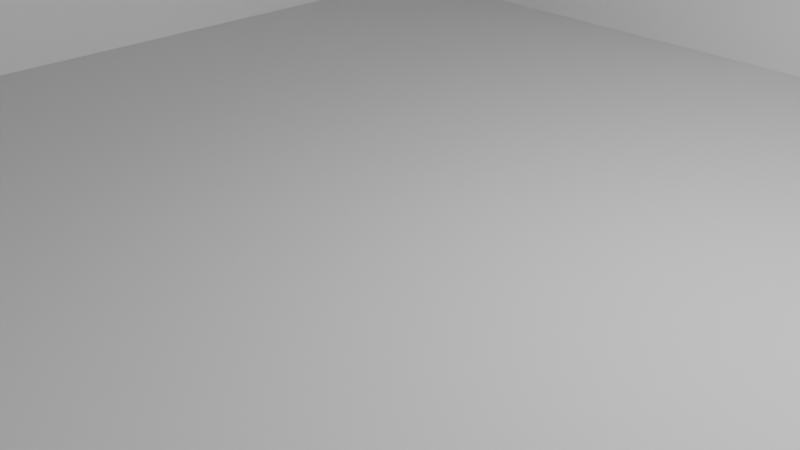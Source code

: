 # Source: real_goods.blend  (saved by Blender 5.2.45; exported with 4.5.12 LTS)
import bpy
from mathutils import Matrix  # noqa: F401  (used for matrix-valued properties, if any)

bpy.ops.wm.read_factory_settings(use_empty=True)
scene = bpy.context.scene
scene.name = 'Scene'

# ---- collections
col_collection = bpy.data.collections.new('Collection'); scene.collection.children.link(col_collection)

# ---- world
world_world = bpy.data.worlds.new('World'); scene.world = world_world
world_world.use_nodes = True; world_world.node_tree.nodes.clear()
_N = world_world.node_tree.nodes; _L = world_world.node_tree.links
n0 = _N.new('ShaderNodeOutputWorld'); n0.name = 'World Output'; n0.location = (200, 100)
n1 = _N.new('ShaderNodeBackground'); n1.name = 'Background'; n1.location = (-200, 100)
n1.inputs[0].default_value = (0.05088, 0.05088, 0.05088, 1.0)
_L.new(n1.outputs[0], n0.inputs[0])
n0.is_active_output = True
world_world.color = (0.05088, 0.05088, 0.05088)
world_world.sun_shadow_jitter_overblur = 0.0

# ---- cameras
cam_camera = bpy.data.cameras.new('Camera')
cam_camera.clip_end = 100.0
cam_camera.ortho_scale = 7.314
cam_camera_001 = bpy.data.cameras.new('Camera.001')
cam_camera_001.clip_end = 100.0
cam_camera_001.ortho_scale = 7.314
cam_camera_002 = bpy.data.cameras.new('Camera.002')
cam_camera_002.clip_end = 100.0
cam_camera_002.ortho_scale = 7.314
cam_camera_003 = bpy.data.cameras.new('Camera.003')
cam_camera_003.clip_end = 100.0
cam_camera_003.ortho_scale = 7.314

# ---- lights
light_light = bpy.data.lights.new('Light', 'POINT')
light_light.energy = 1000.0
light_light.shadow_soft_size = 0.1
light_light_001 = bpy.data.lights.new('Light.001', 'POINT')
light_light_001.energy = 1000.0
light_light_001.shadow_soft_size = 0.1
light_light_002 = bpy.data.lights.new('Light.002', 'POINT')
light_light_002.energy = 1000.0
light_light_002.shadow_soft_size = 0.1
light_light_003 = bpy.data.lights.new('Light.003', 'POINT')
light_light_003.energy = 1000.0
light_light_003.shadow_soft_size = 0.1

# ---- meshes
me_cube_001 = bpy.data.meshes.new('Cube.001')
me_cube_001.from_pydata([(-17.5, -17.5, 25.0), (-12.25, -12.25, 60.0), (-17.5, -17.5, 60.0), (-12.25, 12.25, 60.0), (-17.5, 17.5, 25.0), (12.25, -12.25, 60.0), (-17.5, 17.5, 60.0), (12.25, 12.25, 60.0), (17.5, -17.5, 25.0), (-7.25, -7.75, 35.0), (17.5, -17.5, 60.0), (-7.25, 6.75, 35.0), (17.5, 17.5, 25.0), (7.25, 6.75, 35.0), (7.25, -7.75, 35.0), (17.5, 17.5, 60.0), (-12.0, -12.0, 25.0), (-12.0, 12.0, 25.0), (12.0, -12.0, 25.0), (12.0, 12.0, 25.0), (-7.0, 7.0, 0.0), (-7.0, -7.0, 0.0), (7.0, 7.0, 0.0), (7.0, -7.0, 0.0)], [], [(0, 2, 6, 4), (4, 6, 15, 12), (12, 15, 10, 8), (8, 10, 2, 0), (4, 12, 8, 0), (6, 2, 10, 5, 1, 3), (10, 15, 6, 3, 7, 5), (17, 16, 18, 19), (20, 22, 23, 21), (18, 16, 21, 23), (17, 19, 22, 20), (19, 18, 23, 22), (16, 17, 20, 21), (13, 11, 9, 14), (11, 13, 7, 3), (5, 7, 13, 14), (9, 11, 3, 1), (1, 5, 14, 9)])
_uv = me_cube_001.uv_layers.new(name='UVMap')
_uv.uv.foreach_set('vector', [0.375, 0.0, 0.625, 0.0, 0.625, 0.25, 0.375, 0.25, 0.375, 0.25, 0.625, 0.25, 0.625, 0.5, 0.375, 0.5, 0.375, 0.5, 0.625, 0.5, 0.625, 0.75, 0.375, 0.75, 0.375, 0.75, 0.625, 0.75, 0.625, 1.0, 0.375, 1.0, 0.125, 0.5, 0.375, 0.5, 0.375, 0.75, 0.125, 0.75, 0.875, 0.5, 0.875, 0.75, 0.625, 0.75, 0.6625, 0.7125, 0.8375, 0.7125, 0.8375, 0.5375, 0.625, 0.75, 0.625, 0.5, 0.875, 0.5, 0.8375, 0.5375, 0.6625, 0.5375, 0.6625, 0.7125, 0.125, 0.5, 0.125, 0.75, 0.375, 0.75, 0.375, 0.5, 0.125, 0.5, 0.375, 0.5, 0.375, 0.75, 0.125, 0.75, 0.375, 0.75, 0.125, 0.75, 0.125, 0.75, 0.375, 0.75, 0.125, 0.5, 0.375, 0.5, 0.375, 0.5, 0.125, 0.5, 0.375, 0.5, 0.375, 0.75, 0.375, 0.75, 0.375, 0.5, 0.125, 0.75, 0.125, 0.5, 0.125, 0.5, 0.125, 0.75, 0.625, 0.5, 0.875, 0.5, 0.875, 0.75, 0.625, 0.75, 0.875, 0.5, 0.625, 0.5, 0.625, 0.5, 0.875, 0.5, 0.625, 0.75, 0.625, 0.5, 0.625, 0.5, 0.625, 0.75, 0.875, 0.75, 0.875, 0.5, 0.875, 0.5, 0.875, 0.75, 0.875, 0.75, 0.625, 0.75, 0.625, 0.75, 0.875, 0.75])
me_cube_001.materials.append(None)
me_cube_001.update()
me_cube_002 = bpy.data.meshes.new('Cube.002')
me_cube_002.from_pydata([(-12.25, -12.25, 60.0), (-12.25, 12.25, 60.0), (12.25, -12.25, 60.0), (12.25, 12.25, 60.0), (-7.25, -7.75, 35.0), (-7.25, 6.75, 35.0), (7.25, 6.75, 35.0), (7.25, -7.75, 35.0), (-13.0, -13.0, 63.65), (-13.0, 13.0, 63.65), (13.0, 13.0, 63.65), (13.0, -13.0, 63.65), (-6.75, -6.75, 35.0), (6.75, -6.75, 35.0)], [(13, 12)], [(3, 10, 11, 2), (6, 7, 4, 5), (3, 6, 5, 1), (2, 7, 6, 3), (1, 5, 4, 0), (0, 4, 7, 2), (10, 9, 8, 11), (0, 8, 9, 1), (2, 11, 8, 0), (1, 9, 10, 3)])
_uv = me_cube_002.uv_layers.new(name='UVMap')
_uv.uv.foreach_set('vector', [0.625, 0.5, 0.625, 0.5, 0.625, 0.75, 0.625, 0.75, 0.625, 0.5, 0.625, 0.75, 0.875, 0.75, 0.875, 0.5, 0.625, 0.5, 0.625, 0.5, 0.875, 0.5, 0.875, 0.5, 0.625, 0.75, 0.625, 0.75, 0.625, 0.5, 0.625, 0.5, 0.875, 0.5, 0.875, 0.5, 0.875, 0.75, 0.875, 0.75, 0.875, 0.75, 0.875, 0.75, 0.625, 0.75, 0.625, 0.75, 0.625, 0.5, 0.875, 0.5, 0.875, 0.75, 0.625, 0.75, 0.875, 0.75, 0.875, 0.75, 0.875, 0.5, 0.875, 0.5, 0.625, 0.75, 0.625, 0.75, 0.875, 0.75, 0.875, 0.75, 0.875, 0.5, 0.875, 0.5, 0.625, 0.5, 0.625, 0.5])
me_cube_002.update()
me_cube_003 = bpy.data.meshes.new('Cube.003')
me_cube_003.from_pydata([(-17.5, -17.5, 25.0), (-12.25, -12.25, 60.0), (-17.5, -17.5, 60.0), (-12.25, 12.25, 60.0), (-17.5, 17.5, 25.0), (12.25, -12.25, 60.0), (-17.5, 17.5, 60.0), (12.25, 12.25, 60.0), (17.5, -17.5, 25.0), (-7.25, -7.75, 35.0), (17.5, -17.5, 60.0), (-7.25, 6.75, 35.0), (17.5, 17.5, 25.0), (7.25, 6.75, 35.0), (7.25, -7.75, 35.0), (17.5, 17.5, 60.0), (-12.0, -12.0, 25.0), (-12.0, 12.0, 25.0), (12.0, -12.0, 25.0), (12.0, 12.0, 25.0), (-7.0, 7.0, 0.0), (-7.0, -7.0, 0.0), (7.0, 7.0, 0.0), (7.0, -7.0, 0.0)], [], [(0, 2, 6, 4), (4, 6, 15, 12), (12, 15, 10, 8), (8, 10, 2, 0), (4, 12, 8, 0), (6, 2, 10, 5, 1, 3), (10, 15, 6, 3, 7, 5), (17, 16, 18, 19), (20, 22, 23, 21), (18, 16, 21, 23), (17, 19, 22, 20), (19, 18, 23, 22), (16, 17, 20, 21), (13, 11, 9, 14), (11, 13, 7, 3), (5, 7, 13, 14), (9, 11, 3, 1), (1, 5, 14, 9)])
_uv = me_cube_003.uv_layers.new(name='UVMap')
_uv.uv.foreach_set('vector', [0.375, 0.0, 0.625, 0.0, 0.625, 0.25, 0.375, 0.25, 0.375, 0.25, 0.625, 0.25, 0.625, 0.5, 0.375, 0.5, 0.375, 0.5, 0.625, 0.5, 0.625, 0.75, 0.375, 0.75, 0.375, 0.75, 0.625, 0.75, 0.625, 1.0, 0.375, 1.0, 0.125, 0.5, 0.375, 0.5, 0.375, 0.75, 0.125, 0.75, 0.875, 0.5, 0.875, 0.75, 0.625, 0.75, 0.6625, 0.7125, 0.8375, 0.7125, 0.8375, 0.5375, 0.625, 0.75, 0.625, 0.5, 0.875, 0.5, 0.8375, 0.5375, 0.6625, 0.5375, 0.6625, 0.7125, 0.125, 0.5, 0.125, 0.75, 0.375, 0.75, 0.375, 0.5, 0.125, 0.5, 0.375, 0.5, 0.375, 0.75, 0.125, 0.75, 0.375, 0.75, 0.125, 0.75, 0.125, 0.75, 0.375, 0.75, 0.125, 0.5, 0.375, 0.5, 0.375, 0.5, 0.125, 0.5, 0.375, 0.5, 0.375, 0.75, 0.375, 0.75, 0.375, 0.5, 0.125, 0.75, 0.125, 0.5, 0.125, 0.5, 0.125, 0.75, 0.625, 0.5, 0.875, 0.5, 0.875, 0.75, 0.625, 0.75, 0.875, 0.5, 0.625, 0.5, 0.625, 0.5, 0.875, 0.5, 0.625, 0.75, 0.625, 0.5, 0.625, 0.5, 0.625, 0.75, 0.875, 0.75, 0.875, 0.5, 0.875, 0.5, 0.875, 0.75, 0.875, 0.75, 0.625, 0.75, 0.625, 0.75, 0.875, 0.75])
me_cube_003.materials.append(None)
me_cube_003.update()

# ---- objects
ob_light = bpy.data.objects.new('Light', light_light)
ob_camera = bpy.data.objects.new('Camera', cam_camera)
ob_cube = bpy.data.objects.new('Cube', me_cube_001)
ob_cube_001 = bpy.data.objects.new('Cube.001', me_cube_002)
ob_light_001 = bpy.data.objects.new('Light.001', light_light_001)
ob_camera_001 = bpy.data.objects.new('Camera.001', cam_camera_001)
ob_light_002 = bpy.data.objects.new('Light.002', light_light_002)
ob_camera_002 = bpy.data.objects.new('Camera.002', cam_camera_002)
ob_cube_002 = bpy.data.objects.new('Cube.002', me_cube_003)
ob_light_003 = bpy.data.objects.new('Light.003', light_light_003)
ob_camera_003 = bpy.data.objects.new('Camera.003', cam_camera_003)

# ---- transforms, parenting, visibility, modifiers, constraints
ob_light.location = (4.076, 1.005, 5.904)
ob_light.rotation_euler = (0.6503, 0.05522, 1.866)
ob_light.lock_rotations_4d = False
ob_light.empty_display_type = 'ARROWS'
ob_light.color = (0.0, 0.0, 0.0, 0.0)
ob_light.lineart.crease_threshold = 0.0
ob_camera.location = (7.359, -6.926, 4.958)
ob_camera.rotation_euler = (1.109, 0.0, 0.8149)
ob_camera.lock_rotations_4d = False
ob_camera.empty_display_type = 'ARROWS'
ob_camera.color = (0.0, 0.0, 0.0, 0.0)
ob_camera.display_type = 'WIRE'
ob_camera.lineart.crease_threshold = 0.0
ob_cube.location = (0.0, 0.0, 0.0)
ob_cube_001.location = (0.0, 0.0, 0.0)
_m = ob_cube_001.modifiers.new('Boolean', 'BOOLEAN')
ob_light_001.location = (4.076, 1.005, 40.9)
ob_light_001.rotation_euler = (0.6503, 0.05522, 1.866)
ob_light_001.lock_rotations_4d = False
ob_light_001.empty_display_type = 'ARROWS'
ob_light_001.color = (0.0, 0.0, 0.0, 0.0)
ob_light_001.lineart.crease_threshold = 0.0
ob_camera_001.location = (7.359, -6.926, 39.96)
ob_camera_001.rotation_euler = (1.109, 0.0, 0.8149)
ob_camera_001.lock_rotations_4d = False
ob_camera_001.empty_display_type = 'ARROWS'
ob_camera_001.color = (0.0, 0.0, 0.0, 0.0)
ob_camera_001.display_type = 'WIRE'
ob_camera_001.lineart.crease_threshold = 0.0
ob_light_002.location = (4.076, 1.005, 40.9)
ob_light_002.rotation_euler = (0.6503, 0.05522, 1.866)
ob_light_002.lock_rotations_4d = False
ob_light_002.empty_display_type = 'ARROWS'
ob_light_002.color = (0.0, 0.0, 0.0, 0.0)
ob_light_002.lineart.crease_threshold = 0.0
ob_camera_002.location = (7.359, -6.926, 39.96)
ob_camera_002.rotation_euler = (1.109, 0.0, 0.8149)
ob_camera_002.lock_rotations_4d = False
ob_camera_002.empty_display_type = 'ARROWS'
ob_camera_002.color = (0.0, 0.0, 0.0, 0.0)
ob_camera_002.display_type = 'WIRE'
ob_camera_002.lineart.crease_threshold = 0.0
ob_cube_002.location = (0.0, 0.0, 35.0)
ob_light_003.location = (4.076, 1.005, 75.9)
ob_light_003.rotation_euler = (0.6503, 0.05522, 1.866)
ob_light_003.lock_rotations_4d = False
ob_light_003.empty_display_type = 'ARROWS'
ob_light_003.color = (0.0, 0.0, 0.0, 0.0)
ob_light_003.lineart.crease_threshold = 0.0
ob_camera_003.location = (7.359, -6.926, 74.96)
ob_camera_003.rotation_euler = (1.109, 0.0, 0.8149)
ob_camera_003.lock_rotations_4d = False
ob_camera_003.empty_display_type = 'ARROWS'
ob_camera_003.color = (0.0, 0.0, 0.0, 0.0)
ob_camera_003.display_type = 'WIRE'
ob_camera_003.lineart.crease_threshold = 0.0

# ---- collection membership
col_collection.objects.link(ob_light)
col_collection.objects.link(ob_camera)
col_collection.objects.link(ob_cube)
col_collection.objects.link(ob_cube_001)
col_collection.objects.link(ob_light_001)
col_collection.objects.link(ob_camera_001)
col_collection.objects.link(ob_light_002)
col_collection.objects.link(ob_camera_002)
col_collection.objects.link(ob_cube_002)
col_collection.objects.link(ob_light_003)
col_collection.objects.link(ob_camera_003)

# ---- scene / render settings (as saved in the file)
scene.camera = ob_camera
scene.frame_start = 1; scene.frame_end = 250; scene.frame_set(8)
scene.render.engine = 'BLENDER_EEVEE_NEXT'
scene.render.bake_bias = 0.0
scene.render.bake_samples = 0
scene.render.compositor_device = 'GPU'
scene.eevee.use_volume_custom_range = False
scene.eevee.fast_gi_thickness_near = 0.1
scene.eevee.fast_gi_thickness_far = 0.0
scene.eevee.ray_tracing_options.screen_trace_thickness = 0.1
bpy.context.view_layer.update()
